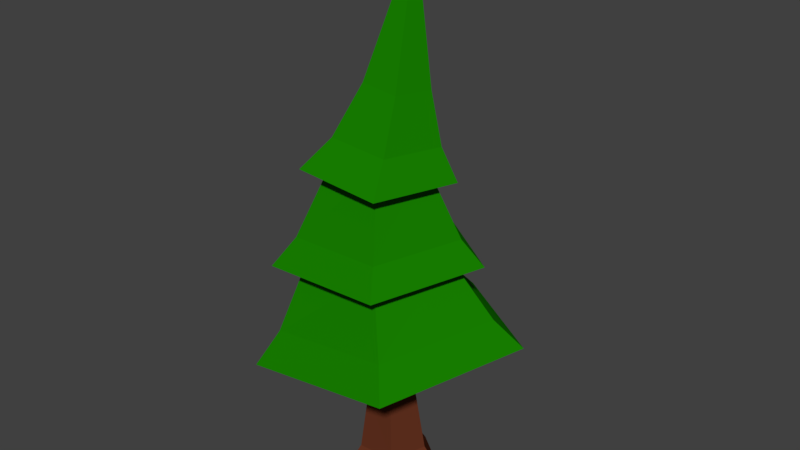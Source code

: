 # Source: Tanne01.blend  (saved by Blender 2.79.0; exported with 4.5.12 LTS)
import bpy
from mathutils import Matrix  # noqa: F401  (used for matrix-valued properties, if any)

bpy.ops.wm.read_factory_settings(use_empty=True)
scene = bpy.context.scene
scene.name = 'Scene'

# ---- collections
col_collection_1 = bpy.data.collections.new('Collection 1'); scene.collection.children.link(col_collection_1)

# ---- materials (node trees are filled in below, after node groups)
mat_blatt = bpy.data.materials.new('Blatt')
mat_blatt.alpha_threshold = 0.0
mat_blatt.use_transparent_shadow = False
mat_blatt.diffuse_color = (0.008972, 0.214, 0.0, 1.0)
mat_blatt.roughness = 0.5
mat_blatt.specular_intensity = 0.0
mat_stamm = bpy.data.materials.new('Stamm')
mat_stamm.alpha_threshold = 0.0
mat_stamm.use_transparent_shadow = False
mat_stamm.diffuse_color = (0.1282, 0.03221, 0.01455, 1.0)
mat_stamm.roughness = 0.5

# ---- material node trees

# ---- world
world_world = bpy.data.worlds.new('World'); scene.world = world_world
world_world.color = (0.05088, 0.05088, 0.05088)
world_world.use_sun_shadow = False
world_world.sun_shadow_jitter_overblur = 0.0
world_world.cycles.sampling_method = 'MANUAL'

# ---- meshes
me_cylinder = bpy.data.meshes.new('Cylinder')
me_cylinder.from_pydata([(-0.04108, 1.91, -1.977), (-0.113, 0.9185, 1.295), (1.775, 0.5902, -1.977), (0.7548, 0.2838, 1.408), (1.082, -1.545, -1.977), (0.4233, -0.7431, 1.365), (-1.164, -1.545, -1.977), (-0.6493, -0.7431, 1.224), (-1.858, 0.5902, -1.977), (-0.9807, 0.2838, 1.181), (-0.3055, 0.8126, 4.292), (0.4598, 0.2511, 4.439), (0.1675, -0.6574, 4.382), (-0.7784, -0.6574, 4.201), (-1.071, 0.2511, 4.144), (-0.1387, 4.928, 3.625), (4.502, 1.523, 4.278), (2.73, -3.987, 4.028), (-3.007, -3.987, 3.221), (-4.78, 1.523, 2.972), (-0.646, 2.487, 7.197), (1.717, 0.7684, 7.28), (0.8147, -2.012, 7.248), (-2.107, -2.012, 7.145), (-3.009, 0.7684, 7.113), (-0.6368, 3.814, 6.936), (2.989, 1.179, 7.063), (1.604, -3.086, 7.015), (-2.877, -3.086, 6.857), (-4.262, 1.179, 6.808), (-0.5545, 1.537, 10.78), (0.9023, 0.4749, 10.66), (0.3459, -1.243, 10.7), (-1.455, -1.243, 10.85), (-2.011, 0.4749, 10.89), (-0.5974, 2.751, 10.24), (2.011, 0.8501, 10.03), (1.014, -2.226, 10.11), (-2.209, -2.226, 10.37), (-3.206, 0.8501, 10.45), (-0.2812, 1.713, 13.1), (-3.992, 1.213, 4.234), (-0.29, 3.925, 4.69), (1.998, -3.175, 4.972), (-2.578, -3.175, 4.408), (3.412, 1.213, 5.146), (-3.412, 0.9093, 7.844), (-0.616, 2.943, 7.904), (1.112, -2.381, 7.941), (-2.344, -2.381, 7.867), (2.18, 0.9093, 7.964), (-0.4438, 2.116, 11.3), (1.354, 0.8055, 11.15), (0.6676, -1.315, 11.21), (-1.555, -1.315, 11.39), (-2.242, 0.8055, 11.44), (0.827, 0.9018, 12.96), (0.4037, -0.411, 13.01), (-0.9661, -0.411, 13.18), (-1.389, 0.9018, 13.24), (-0.2812, 1.424, 17.82), (-0.06316, 1.254, -0.9724), (1.128, 0.3876, -0.9394), (0.673, -1.015, -0.952), (-0.7993, -1.015, -0.9928), (-1.254, 0.3876, -1.005)], [], [(61, 1, 3, 62), (62, 3, 5, 63), (63, 5, 7, 64), (5, 3, 11, 12), (64, 7, 9, 65), (65, 9, 1, 61), (0, 2, 4, 6, 8), (14, 13, 18, 19), (1, 9, 14, 10), (3, 1, 10, 11), (7, 5, 12, 13), (9, 7, 13, 14), (42, 41, 24, 20), (12, 11, 16, 17), (10, 14, 19, 15), (13, 12, 17, 18), (11, 10, 15, 16), (24, 23, 28, 29), (44, 43, 22, 23), (45, 42, 20, 21), (41, 44, 23, 24), (43, 45, 21, 22), (47, 46, 34, 30), (22, 21, 26, 27), (20, 24, 29, 25), (23, 22, 27, 28), (21, 20, 25, 26), (34, 33, 38, 39), (49, 48, 32, 33), (50, 47, 30, 31), (46, 49, 33, 34), (48, 50, 31, 32), (36, 52, 53, 37), (32, 31, 36, 37), (30, 34, 39, 35), (33, 32, 37, 38), (31, 30, 35, 36), (39, 55, 51, 35), (37, 53, 54, 38), (35, 51, 52, 36), (38, 54, 55, 39), (11, 12, 13, 14, 10), (17, 16, 45, 43), (19, 18, 44, 41), (16, 15, 42, 45), (18, 17, 43, 44), (15, 19, 41, 42), (27, 26, 50, 48), (29, 28, 49, 46), (26, 25, 47, 50), (28, 27, 48, 49), (25, 29, 46, 47), (51, 55, 59, 40), (54, 53, 57, 58), (52, 51, 40, 56), (55, 54, 58, 59), (53, 52, 56, 57), (59, 58, 60), (57, 56, 60), (40, 59, 60), (58, 57, 60), (56, 40, 60), (8, 65, 61, 0), (6, 64, 65, 8), (4, 63, 64, 6), (2, 62, 63, 4), (0, 61, 62, 2)])
me_cylinder.polygons.foreach_set('material_index', [1, 1, 1, 1, 1, 1, 1, 0, 1, 1, 1, 1, 0, 0, 0, 0, 0, 0, 0, 0, 0, 0, 0, 0, 0, 0, 0, 0, 0, 0, 0, 0, 0, 0, 0, 0, 0, 0, 0, 0, 0, 0, 0, 0, 0, 0, 0, 0, 0, 0, 0, 0, 0, 0, 0, 0, 0, 0, 0, 0, 0, 0, 1, 1, 1, 1, 1])
me_cylinder.materials.append(mat_blatt)
me_cylinder.materials.append(mat_stamm)
me_cylinder.use_remesh_preserve_volume = False
me_cylinder.use_remesh_preserve_attributes = False
me_cylinder.use_mirror_vertex_groups = False
me_cylinder.update()

# ---- objects
ob_cylinder = bpy.data.objects.new('Cylinder', me_cylinder)

# ---- transforms, parenting, visibility, modifiers, constraints
ob_cylinder.location = (0.0, 0.0, 0.0)
ob_cylinder.lineart.crease_threshold = 0.0

# ---- collection membership
col_collection_1.objects.link(ob_cylinder)

# ---- scene / render settings (as saved in the file)
scene.frame_start = 1; scene.frame_end = 250; scene.frame_set(1)
scene.render.engine = 'BLENDER_EEVEE_NEXT'
scene.render.resolution_percentage = 50
scene.render.dither_intensity = 0.0
scene.cycles.use_denoising = False
scene.cycles.samples = 128
scene.cycles.sampling_pattern = 'TABULATED_SOBOL'
scene.cycles.use_adaptive_sampling = False
scene.cycles.use_light_tree = False
scene.cycles.blur_glossy = 0.0
scene.cycles.sample_clamp_indirect = 0.0
scene.view_settings.view_transform = 'Standard'
bpy.context.view_layer.update()

# ---- added for rendering (the .blend has no active camera and no usable light): camera, sun
cam_auto = bpy.data.cameras.new('AutoCamera')
cam_auto.lens = 50.0
cam_auto.sensor_width = 36.0
cam_auto.clip_end = 1000.0
ob_auto_camera = bpy.data.objects.new('AutoCamera', cam_auto)
scene.collection.objects.link(ob_auto_camera)
ob_auto_camera.location = (21.712, -25.7503, 25.4045)
ob_auto_camera.rotation_euler = (1.09748, -7.21219e-08, 0.694738)
scene.camera = ob_auto_camera
light_auto_sun = bpy.data.lights.new('AutoSun', 'SUN')
light_auto_sun.energy = 3.0
light_auto_sun.angle = 0.0523599
ob_auto_sun = bpy.data.objects.new('AutoSun', light_auto_sun)
scene.collection.objects.link(ob_auto_sun)
ob_auto_sun.rotation_euler = (0.872665, 0.174533, 0.523599)
bpy.context.view_layer.update()
